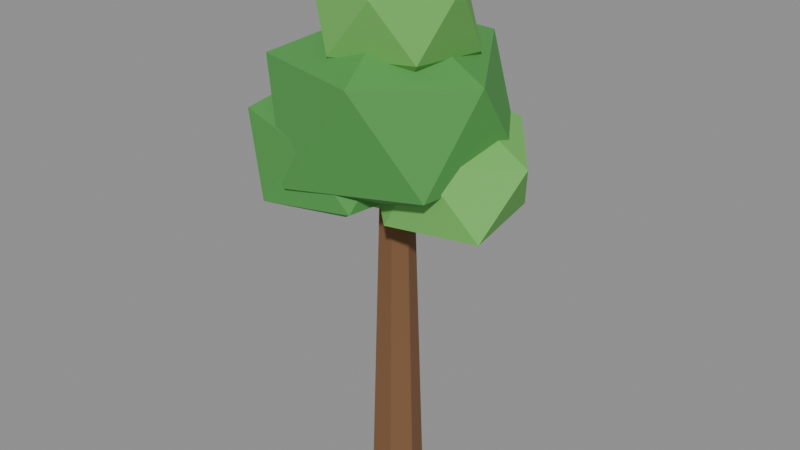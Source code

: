 # Source: tree_tall.blend  (saved by Blender 4.5.92; exported with 4.5.12 LTS)
import bpy
from mathutils import Matrix  # noqa: F401  (used for matrix-valued properties, if any)

bpy.ops.wm.read_factory_settings(use_empty=True)
scene = bpy.context.scene
scene.name = 'Scene'

# ---- materials (node trees are filled in below, after node groups)
mat_bark = bpy.data.materials.new('Bark')
mat_leaves = bpy.data.materials.new('Leaves')
mat_leaveslight = bpy.data.materials.new('LeavesLight')

# ---- material node trees
mat_bark.use_nodes = True; mat_bark.node_tree.nodes.clear()
_N = mat_bark.node_tree.nodes; _L = mat_bark.node_tree.links
n0 = _N.new('ShaderNodeBsdfPrincipled'); n0.name = 'Principled BSDF'; n0.location = (-200, 100)
n0.inputs[0].default_value = (0.1946, 0.09306, 0.03955, 1.0)
n0.inputs[2].default_value = 0.9
n1 = _N.new('ShaderNodeOutputMaterial'); n1.name = 'Material Output'; n1.location = (200, 100)
_L.new(n0.outputs[0], n1.inputs[0])
n1.is_active_output = True
mat_leaves.use_nodes = True; mat_leaves.node_tree.nodes.clear()
_N = mat_leaves.node_tree.nodes; _L = mat_leaves.node_tree.links
n0 = _N.new('ShaderNodeBsdfPrincipled'); n0.name = 'Principled BSDF'; n0.location = (-200, 100)
n0.inputs[0].default_value = (0.07819, 0.3231, 0.06848, 1.0)
n0.inputs[2].default_value = 0.85
n1 = _N.new('ShaderNodeOutputMaterial'); n1.name = 'Material Output'; n1.location = (200, 100)
_L.new(n0.outputs[0], n1.inputs[0])
n1.is_active_output = True
mat_leaveslight.use_nodes = True; mat_leaveslight.node_tree.nodes.clear()
_N = mat_leaveslight.node_tree.nodes; _L = mat_leaveslight.node_tree.links
n0 = _N.new('ShaderNodeBsdfPrincipled'); n0.name = 'Principled BSDF'; n0.location = (-200, 100)
n0.inputs[0].default_value = (0.159, 0.4793, 0.1022, 1.0)
n0.inputs[2].default_value = 0.85
n1 = _N.new('ShaderNodeOutputMaterial'); n1.name = 'Material Output'; n1.location = (200, 100)
_L.new(n0.outputs[0], n1.inputs[0])
n1.is_active_output = True

# ---- meshes
me_treetall = bpy.data.meshes.new('TreeTall')
me_treetall.from_pydata([(0.4338, -0.3329, 1.81), (-0.01565, 0.001244, 1.512), (0.0, 0.14, 0.0), (0.0, 0.08, 1.9), (0.1095, 0.08729, 0.0), (0.06255, 0.04988, 1.9), (0.1365, -0.03115, 0.0), (0.07799, -0.0178, 1.9), (0.06074, -0.1261, 0.0), (0.03471, -0.07208, 1.9), (-0.06074, -0.1261, 0.0), (-0.03471, -0.07208, 1.9), (-0.1365, -0.03115, 0.0), (-0.07799, -0.0178, 1.9), (-0.1095, 0.08729, 0.0), (-0.06255, 0.04988, 1.9), (-0.2173, -0.5355, 1.767), (-0.5943, -0.02362, 1.861), (-0.1732, 0.5321, 1.856), (0.4885, 0.3327, 1.787), (0.1737, -0.5415, 2.331), (-0.4953, -0.3385, 2.304), (-0.4385, 0.3317, 2.312), (0.1452, 0.5615, 2.327), (0.5081, -0.01661, 2.272), (-0.01164, 0.004013, 2.552), (0.2649, 0.1381, 1.41), (0.6102, -0.1647, 1.603), (0.1529, -0.2723, 1.596), (-0.1739, 0.1273, 1.553), (0.1312, 0.4589, 1.582), (0.5296, 0.3178, 1.607), (0.3504, -0.2598, 1.951), (-0.06499, -0.1238, 1.892), (-0.07708, 0.3828, 1.97), (0.3802, 0.4772, 1.969), (0.6572, 0.1304, 1.879), (0.2266, 0.1313, 2.137), (-0.1918, -0.1564, 1.484), (0.08065, -0.4258, 1.682), (-0.351, -0.5409, 1.665), (-0.6285, -0.1202, 1.649), (-0.4004, 0.2326, 1.652), (0.1767, 0.1482, 1.687), (-0.1197, -0.5162, 1.995), (-0.6037, -0.3738, 2.017), (-0.5781, 0.07903, 1.983), (-0.1251, 0.215, 1.985), (0.1635, -0.1819, 2.034), (-0.2209, -0.1217, 2.289), (0.05283, -0.04364, 2.094), (0.3113, -0.2372, 2.383), (-0.08225, -0.3706, 2.378), (-0.3522, -0.09388, 2.303), (-0.1072, 0.2627, 2.345), (0.3278, 0.2105, 2.344), (0.1711, -0.381, 2.672), (-0.2049, -0.3127, 2.659), (-0.2483, 0.2161, 2.651), (0.1515, 0.2876, 2.694), (0.4246, -0.08603, 2.707), (0.01171, -0.05387, 2.886)], [], [(16, 20, 21), (0, 19, 24), (2, 3, 5, 4), (17, 21, 22), (1, 18, 19), (4, 5, 7, 6), (19, 18, 23), (1, 17, 18), (6, 7, 9, 8), (18, 17, 22), (1, 16, 17), (8, 9, 11, 10), (17, 16, 21), (0, 1, 19), (10, 11, 13, 12), (5, 3, 15, 13, 11, 9, 7), (1, 0, 16), (12, 13, 15, 14), (0, 24, 20), (16, 0, 20), (14, 15, 3, 2), (2, 4, 6, 8, 10, 12, 14), (18, 22, 23), (19, 23, 24), (20, 24, 25), (21, 20, 25), (22, 21, 25), (23, 22, 25), (24, 23, 25), (26, 27, 28), (27, 26, 31), (26, 28, 29), (26, 29, 30), (26, 30, 31), (27, 31, 36), (28, 27, 32), (29, 28, 33), (30, 29, 34), (31, 30, 35), (27, 36, 32), (28, 32, 33), (29, 33, 34), (30, 34, 35), (31, 35, 36), (32, 36, 37), (33, 32, 37), (34, 33, 37), (35, 34, 37), (36, 35, 37), (38, 39, 40), (39, 38, 43), (38, 40, 41), (38, 41, 42), (38, 42, 43), (39, 43, 48), (40, 39, 44), (41, 40, 45), (42, 41, 46), (43, 42, 47), (39, 48, 44), (40, 44, 45), (41, 45, 46), (42, 46, 47), (43, 47, 48), (44, 48, 49), (45, 44, 49), (46, 45, 49), (47, 46, 49), (48, 47, 49), (50, 51, 52), (51, 50, 55), (50, 52, 53), (50, 53, 54), (50, 54, 55), (51, 55, 60), (52, 51, 56), (53, 52, 57), (54, 53, 58), (55, 54, 59), (51, 60, 56), (52, 56, 57), (53, 57, 58), (54, 58, 59), (55, 59, 60), (56, 60, 61), (57, 56, 61), (58, 57, 61), (59, 58, 61), (60, 59, 61)])
me_treetall.polygons.foreach_set('material_index', [1, 1, 0, 1, 1, 0, 1, 1, 0, 1, 1, 0, 1, 1, 0, 0, 1, 0, 1, 1, 0, 0, 1, 1, 1, 1, 1, 1, 1, 2, 2, 2, 2, 2, 2, 2, 2, 2, 2, 2, 2, 2, 2, 2, 2, 2, 2, 2, 2, 1, 1, 1, 1, 1, 1, 1, 1, 1, 1, 1, 1, 1, 1, 1, 1, 1, 1, 1, 1, 2, 2, 2, 2, 2, 2, 2, 2, 2, 2, 2, 2, 2, 2, 2, 2, 2, 2, 2, 2])
me_treetall.materials.append(mat_bark)
me_treetall.materials.append(mat_leaves)
me_treetall.materials.append(mat_leaveslight)
me_treetall.update()

# ---- objects
ob_treetall = bpy.data.objects.new('TreeTall', me_treetall)

# ---- transforms, parenting, visibility, modifiers, constraints
ob_treetall.location = (0.0, 0.0, 0.0)

# ---- collection membership
scene.collection.objects.link(ob_treetall)

# ---- scene / render settings (as saved in the file)
scene.frame_start = 1; scene.frame_end = 250; scene.frame_set(1)
scene.render.engine = 'BLENDER_EEVEE_NEXT'
bpy.context.view_layer.update()

# ---- added for rendering (the .blend has no active camera and no usable light): camera, sun + grey world if the file has none
cam_auto = bpy.data.cameras.new('AutoCamera')
cam_auto.lens = 50.0
cam_auto.sensor_width = 36.0
cam_auto.clip_end = 1000.0
ob_auto_camera = bpy.data.objects.new('AutoCamera', cam_auto)
scene.collection.objects.link(ob_auto_camera)
ob_auto_camera.location = (3.11028, -3.70514, 3.91959)
ob_auto_camera.rotation_euler = (1.09748, -7.21219e-08, 0.694738)
scene.camera = ob_auto_camera
light_auto_sun = bpy.data.lights.new('AutoSun', 'SUN')
light_auto_sun.energy = 3.0
light_auto_sun.angle = 0.0523599
ob_auto_sun = bpy.data.objects.new('AutoSun', light_auto_sun)
scene.collection.objects.link(ob_auto_sun)
ob_auto_sun.rotation_euler = (0.872665, 0.174533, 0.523599)
if scene.world is None:
    world_auto = bpy.data.worlds.new('AutoWorld')
    world_auto.color = (0.3, 0.3, 0.3)
    scene.world = world_auto
bpy.context.view_layer.update()
